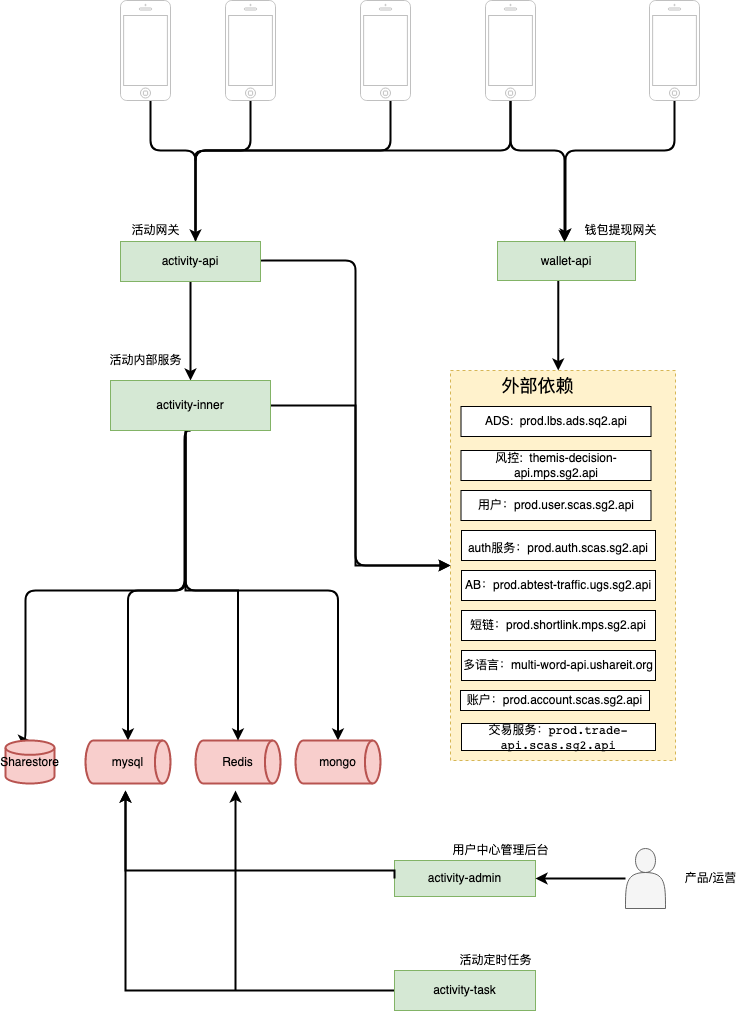

The diagram above was exported from draw.io. Its source (the exported page's mxGraphModel, read from the mxfile embedded in the PNG):
<mxGraphModel dx="946" dy="536" grid="1" gridSize="10" guides="1" tooltips="1" connect="1" arrows="1" fold="1" page="1" pageScale="1" pageWidth="1169" pageHeight="1654" math="0" shadow="0">
  <root>
    <mxCell id="0" />
    <mxCell id="1" parent="0" />
    <mxCell id="lm03BgGgIGKBbWSGF__P-44" value="" style="rounded=0;whiteSpace=wrap;html=1;dashed=1;align=right;horizontal=1;verticalAlign=middle;fontSize=25;fontStyle=0;fillColor=#fff2cc;strokeColor=#d6b656;" vertex="1" parent="1">
      <mxGeometry x="815" y="380" width="225" height="390" as="geometry" />
    </mxCell>
    <mxCell id="lm03BgGgIGKBbWSGF__P-45" style="edgeStyle=none;rounded=0;orthogonalLoop=1;jettySize=auto;html=1;exitX=0.5;exitY=1;exitDx=0;exitDy=0;entryX=0.5;entryY=0;entryDx=0;entryDy=0;strokeWidth=2;" edge="1" parent="1" source="lm03BgGgIGKBbWSGF__P-49" target="lm03BgGgIGKBbWSGF__P-66">
      <mxGeometry relative="1" as="geometry" />
    </mxCell>
    <mxCell id="lm03BgGgIGKBbWSGF__P-46" style="edgeStyle=orthogonalEdgeStyle;rounded=1;orthogonalLoop=1;jettySize=auto;html=1;exitX=1;exitY=0.5;exitDx=0;exitDy=0;fontSize=11;endArrow=block;endFill=1;strokeWidth=2;entryX=0;entryY=0.5;entryDx=0;entryDy=0;" edge="1" parent="1" source="lm03BgGgIGKBbWSGF__P-49" target="lm03BgGgIGKBbWSGF__P-44">
      <mxGeometry relative="1" as="geometry">
        <Array as="points">
          <mxPoint x="620" y="270" />
          <mxPoint x="720" y="270" />
          <mxPoint x="720" y="575" />
        </Array>
        <mxPoint x="810" y="470" as="targetPoint" />
      </mxGeometry>
    </mxCell>
    <mxCell id="lm03BgGgIGKBbWSGF__P-49" value="activity-api" style="rounded=0;whiteSpace=wrap;html=1;fillColor=#d5e8d4;strokeColor=#82b366;" vertex="1" parent="1">
      <mxGeometry x="485" y="251" width="140" height="40" as="geometry" />
    </mxCell>
    <mxCell id="lm03BgGgIGKBbWSGF__P-51" value="ADS:&amp;nbsp;&amp;nbsp;prod.lbs.ads.sq2.api" style="rounded=0;whiteSpace=wrap;html=1;" vertex="1" parent="1">
      <mxGeometry x="825.5" y="416" width="190" height="30" as="geometry" />
    </mxCell>
    <mxCell id="lm03BgGgIGKBbWSGF__P-52" value="风控:&amp;nbsp; themis-decision-api.mps.sg2.api" style="rounded=0;whiteSpace=wrap;html=1;" vertex="1" parent="1">
      <mxGeometry x="825.5" y="460" width="190" height="30" as="geometry" />
    </mxCell>
    <mxCell id="lm03BgGgIGKBbWSGF__P-54" value="&lt;div&gt;用户：prod.user.scas.sg2.api&lt;/div&gt;" style="rounded=0;whiteSpace=wrap;html=1;" vertex="1" parent="1">
      <mxGeometry x="825.5" y="500" width="190" height="30" as="geometry" />
    </mxCell>
    <mxCell id="lm03BgGgIGKBbWSGF__P-63" style="edgeStyle=orthogonalEdgeStyle;rounded=1;orthogonalLoop=1;jettySize=auto;html=1;endArrow=classic;endFill=1;strokeWidth=2;entryX=0.5;entryY=0;entryDx=0;entryDy=0;entryPerimeter=0;" edge="1" parent="1" source="lm03BgGgIGKBbWSGF__P-66" target="lm03BgGgIGKBbWSGF__P-128">
      <mxGeometry relative="1" as="geometry">
        <Array as="points">
          <mxPoint x="550" y="600" />
          <mxPoint x="390" y="600" />
          <mxPoint x="390" y="750" />
        </Array>
        <mxPoint x="475" y="730" as="targetPoint" />
      </mxGeometry>
    </mxCell>
    <mxCell id="lm03BgGgIGKBbWSGF__P-64" style="edgeStyle=orthogonalEdgeStyle;rounded=1;orthogonalLoop=1;jettySize=auto;html=1;exitX=0.5;exitY=1;exitDx=0;exitDy=0;endArrow=classic;endFill=1;strokeWidth=2;entryX=0.5;entryY=0;entryDx=0;entryDy=0;entryPerimeter=0;" edge="1" parent="1" source="lm03BgGgIGKBbWSGF__P-66" target="lm03BgGgIGKBbWSGF__P-129">
      <mxGeometry relative="1" as="geometry">
        <Array as="points">
          <mxPoint x="549" y="440" />
          <mxPoint x="549" y="600" />
          <mxPoint x="493" y="600" />
        </Array>
        <mxPoint x="549" y="730" as="targetPoint" />
      </mxGeometry>
    </mxCell>
    <mxCell id="lm03BgGgIGKBbWSGF__P-65" style="edgeStyle=orthogonalEdgeStyle;rounded=1;orthogonalLoop=1;jettySize=auto;html=1;exitX=0.5;exitY=1;exitDx=0;exitDy=0;endArrow=classic;endFill=1;strokeWidth=2;entryX=0.5;entryY=0;entryDx=0;entryDy=0;entryPerimeter=0;" edge="1" parent="1" source="lm03BgGgIGKBbWSGF__P-66" target="lm03BgGgIGKBbWSGF__P-145">
      <mxGeometry relative="1" as="geometry">
        <mxPoint x="760" y="730" as="targetPoint" />
        <Array as="points">
          <mxPoint x="550" y="440" />
          <mxPoint x="550" y="600" />
          <mxPoint x="703" y="600" />
        </Array>
      </mxGeometry>
    </mxCell>
    <mxCell id="lm03BgGgIGKBbWSGF__P-157" style="edgeStyle=orthogonalEdgeStyle;rounded=0;orthogonalLoop=1;jettySize=auto;html=1;fontSize=12;strokeWidth=2;" edge="1" parent="1" source="lm03BgGgIGKBbWSGF__P-66" target="lm03BgGgIGKBbWSGF__P-44">
      <mxGeometry relative="1" as="geometry">
        <Array as="points">
          <mxPoint x="720" y="415" />
          <mxPoint x="720" y="575" />
        </Array>
      </mxGeometry>
    </mxCell>
    <mxCell id="lm03BgGgIGKBbWSGF__P-66" value="activity-inner" style="rounded=0;whiteSpace=wrap;html=1;fillColor=#d5e8d4;strokeColor=#82b366;" vertex="1" parent="1">
      <mxGeometry x="475" y="390" width="160" height="50" as="geometry" />
    </mxCell>
    <mxCell id="lm03BgGgIGKBbWSGF__P-89" style="edgeStyle=orthogonalEdgeStyle;rounded=1;orthogonalLoop=1;jettySize=auto;html=1;exitX=0.5;exitY=1;exitDx=0;exitDy=0;strokeWidth=2;entryX=0.75;entryY=0;entryDx=0;entryDy=0;" edge="1" parent="1" source="lm03BgGgIGKBbWSGF__P-90" target="lm03BgGgIGKBbWSGF__P-144">
      <mxGeometry relative="1" as="geometry">
        <Array as="points">
          <mxPoint x="931" y="271" />
          <mxPoint x="923" y="271" />
        </Array>
        <mxPoint x="923" y="370" as="targetPoint" />
      </mxGeometry>
    </mxCell>
    <mxCell id="lm03BgGgIGKBbWSGF__P-90" value="wallet-api" style="rounded=0;whiteSpace=wrap;html=1;fillColor=#d5e8d4;strokeColor=#82b366;" vertex="1" parent="1">
      <mxGeometry x="862" y="251" width="138" height="39" as="geometry" />
    </mxCell>
    <mxCell id="lm03BgGgIGKBbWSGF__P-94" style="edgeStyle=orthogonalEdgeStyle;rounded=1;orthogonalLoop=1;jettySize=auto;html=1;endArrow=none;endFill=0;strokeWidth=2;" edge="1" parent="1" source="lm03BgGgIGKBbWSGF__P-95">
      <mxGeometry relative="1" as="geometry">
        <Array as="points">
          <mxPoint x="515" y="160" />
          <mxPoint x="560" y="160" />
          <mxPoint x="560" y="251" />
        </Array>
        <mxPoint x="560" y="250" as="targetPoint" />
      </mxGeometry>
    </mxCell>
    <mxCell id="lm03BgGgIGKBbWSGF__P-95" value="" style="html=1;verticalLabelPosition=bottom;labelBackgroundColor=#ffffff;verticalAlign=top;shadow=0;dashed=0;strokeWidth=1;shape=mxgraph.ios7.misc.iphone;strokeColor=#c0c0c0;" vertex="1" parent="1">
      <mxGeometry x="485" y="10" width="50" height="100" as="geometry" />
    </mxCell>
    <mxCell id="lm03BgGgIGKBbWSGF__P-96" style="edgeStyle=orthogonalEdgeStyle;rounded=1;orthogonalLoop=1;jettySize=auto;html=1;endArrow=none;endFill=0;strokeWidth=2;" edge="1" parent="1" source="lm03BgGgIGKBbWSGF__P-97">
      <mxGeometry relative="1" as="geometry">
        <Array as="points">
          <mxPoint x="615" y="160" />
          <mxPoint x="560" y="160" />
        </Array>
        <mxPoint x="560" y="240" as="targetPoint" />
      </mxGeometry>
    </mxCell>
    <mxCell id="lm03BgGgIGKBbWSGF__P-97" value="" style="html=1;verticalLabelPosition=bottom;labelBackgroundColor=#ffffff;verticalAlign=top;shadow=0;dashed=0;strokeWidth=1;shape=mxgraph.ios7.misc.iphone;strokeColor=#c0c0c0;" vertex="1" parent="1">
      <mxGeometry x="590" y="10" width="50" height="100" as="geometry" />
    </mxCell>
    <mxCell id="lm03BgGgIGKBbWSGF__P-98" style="edgeStyle=orthogonalEdgeStyle;rounded=1;orthogonalLoop=1;jettySize=auto;html=1;endArrow=none;endFill=0;strokeWidth=2;" edge="1" parent="1" source="lm03BgGgIGKBbWSGF__P-99">
      <mxGeometry relative="1" as="geometry">
        <mxPoint x="560" y="170" as="targetPoint" />
        <Array as="points">
          <mxPoint x="755" y="160" />
          <mxPoint x="560" y="160" />
        </Array>
      </mxGeometry>
    </mxCell>
    <mxCell id="lm03BgGgIGKBbWSGF__P-99" value="" style="html=1;verticalLabelPosition=bottom;labelBackgroundColor=#ffffff;verticalAlign=top;shadow=0;dashed=0;strokeWidth=1;shape=mxgraph.ios7.misc.iphone;strokeColor=#c0c0c0;" vertex="1" parent="1">
      <mxGeometry x="725" y="10" width="50" height="100" as="geometry" />
    </mxCell>
    <mxCell id="lm03BgGgIGKBbWSGF__P-100" style="edgeStyle=orthogonalEdgeStyle;rounded=1;orthogonalLoop=1;jettySize=auto;html=1;endArrow=classic;endFill=1;strokeWidth=2;" edge="1" parent="1" source="lm03BgGgIGKBbWSGF__P-102">
      <mxGeometry relative="1" as="geometry">
        <Array as="points">
          <mxPoint x="875" y="160" />
          <mxPoint x="560" y="160" />
          <mxPoint x="560" y="251" />
        </Array>
        <mxPoint x="560" y="251" as="targetPoint" />
      </mxGeometry>
    </mxCell>
    <mxCell id="lm03BgGgIGKBbWSGF__P-101" style="edgeStyle=orthogonalEdgeStyle;rounded=1;orthogonalLoop=1;jettySize=auto;html=1;entryX=0.5;entryY=0;entryDx=0;entryDy=0;endArrow=classic;endFill=1;strokeWidth=2;" edge="1" parent="1" source="lm03BgGgIGKBbWSGF__P-102">
      <mxGeometry relative="1" as="geometry">
        <Array as="points">
          <mxPoint x="875" y="160" />
          <mxPoint x="929" y="160" />
        </Array>
        <mxPoint x="929" y="251.63" as="targetPoint" />
      </mxGeometry>
    </mxCell>
    <mxCell id="lm03BgGgIGKBbWSGF__P-102" value="" style="html=1;verticalLabelPosition=bottom;labelBackgroundColor=#ffffff;verticalAlign=top;shadow=0;dashed=0;strokeWidth=1;shape=mxgraph.ios7.misc.iphone;strokeColor=#c0c0c0;" vertex="1" parent="1">
      <mxGeometry x="850" y="10" width="50" height="100" as="geometry" />
    </mxCell>
    <mxCell id="lm03BgGgIGKBbWSGF__P-110" value="活动网关" style="text;html=1;align=center;verticalAlign=middle;resizable=0;points=[];autosize=1;strokeColor=none;fillColor=none;" vertex="1" parent="1">
      <mxGeometry x="490" y="230" width="60" height="20" as="geometry" />
    </mxCell>
    <mxCell id="lm03BgGgIGKBbWSGF__P-111" value="活动内部服务" style="text;html=1;align=center;verticalAlign=middle;resizable=0;points=[];autosize=1;strokeColor=none;fillColor=none;" vertex="1" parent="1">
      <mxGeometry x="465" y="360" width="90" height="20" as="geometry" />
    </mxCell>
    <mxCell id="lm03BgGgIGKBbWSGF__P-114" style="edgeStyle=orthogonalEdgeStyle;rounded=1;orthogonalLoop=1;jettySize=auto;html=1;endArrow=classic;endFill=1;strokeWidth=2;" edge="1" parent="1" source="lm03BgGgIGKBbWSGF__P-115">
      <mxGeometry relative="1" as="geometry">
        <mxPoint x="930" y="250" as="targetPoint" />
        <Array as="points">
          <mxPoint x="1039" y="160" />
          <mxPoint x="930" y="160" />
        </Array>
      </mxGeometry>
    </mxCell>
    <mxCell id="lm03BgGgIGKBbWSGF__P-115" value="" style="html=1;verticalLabelPosition=bottom;labelBackgroundColor=#ffffff;verticalAlign=top;shadow=0;dashed=0;strokeWidth=1;shape=mxgraph.ios7.misc.iphone;strokeColor=#c0c0c0;" vertex="1" parent="1">
      <mxGeometry x="1014" y="10" width="50" height="100" as="geometry" />
    </mxCell>
    <mxCell id="lm03BgGgIGKBbWSGF__P-116" value="钱包提现网关" style="text;html=1;align=center;verticalAlign=middle;resizable=0;points=[];autosize=1;strokeColor=none;fillColor=none;" vertex="1" parent="1">
      <mxGeometry x="940" y="230" width="90" height="20" as="geometry" />
    </mxCell>
    <mxCell id="lm03BgGgIGKBbWSGF__P-128" value="Sharestore" style="strokeWidth=2;html=1;shape=mxgraph.flowchart.database;whiteSpace=wrap;fillColor=#f8cecc;strokeColor=#b85450;" vertex="1" parent="1">
      <mxGeometry x="370" y="750" width="49" height="43" as="geometry" />
    </mxCell>
    <mxCell id="lm03BgGgIGKBbWSGF__P-129" value="mysql" style="strokeWidth=2;html=1;shape=mxgraph.flowchart.direct_data;whiteSpace=wrap;fillColor=#f8cecc;strokeColor=#b85450;" vertex="1" parent="1">
      <mxGeometry x="450" y="750" width="85" height="43" as="geometry" />
    </mxCell>
    <mxCell id="lm03BgGgIGKBbWSGF__P-130" value="Redis" style="strokeWidth=2;html=1;shape=mxgraph.flowchart.direct_data;whiteSpace=wrap;fillColor=#f8cecc;strokeColor=#b85450;" vertex="1" parent="1">
      <mxGeometry x="560" y="750" width="85" height="43" as="geometry" />
    </mxCell>
    <mxCell id="lm03BgGgIGKBbWSGF__P-132" value="activity-admin" style="rounded=0;whiteSpace=wrap;html=1;fillColor=#d5e8d4;strokeColor=#82b366;" vertex="1" parent="1">
      <mxGeometry x="759" y="870" width="141" height="36" as="geometry" />
    </mxCell>
    <mxCell id="lm03BgGgIGKBbWSGF__P-133" style="edgeStyle=orthogonalEdgeStyle;rounded=1;orthogonalLoop=1;jettySize=auto;html=1;entryX=1;entryY=0.5;entryDx=0;entryDy=0;endArrow=classic;endFill=1;strokeWidth=2;" edge="1" parent="1" source="lm03BgGgIGKBbWSGF__P-134" target="lm03BgGgIGKBbWSGF__P-132">
      <mxGeometry relative="1" as="geometry" />
    </mxCell>
    <mxCell id="lm03BgGgIGKBbWSGF__P-134" value="" style="shape=actor;whiteSpace=wrap;html=1;fillColor=#f5f5f5;strokeColor=#666666;fontColor=#333333;" vertex="1" parent="1">
      <mxGeometry x="990" y="858" width="40" height="60" as="geometry" />
    </mxCell>
    <mxCell id="lm03BgGgIGKBbWSGF__P-138" value="用户中心管理后台" style="text;html=1;align=center;verticalAlign=middle;resizable=0;points=[];autosize=1;strokeColor=none;fillColor=none;" vertex="1" parent="1">
      <mxGeometry x="810" y="850" width="110" height="20" as="geometry" />
    </mxCell>
    <mxCell id="lm03BgGgIGKBbWSGF__P-139" value="产品/运营" style="text;html=1;align=center;verticalAlign=middle;resizable=0;points=[];autosize=1;strokeColor=none;fillColor=none;" vertex="1" parent="1">
      <mxGeometry x="1040" y="878" width="70" height="20" as="geometry" />
    </mxCell>
    <mxCell id="lm03BgGgIGKBbWSGF__P-144" value="&lt;font style=&quot;font-size: 18px;&quot;&gt;外部依赖&lt;/font&gt;" style="text;html=1;strokeColor=none;fillColor=none;align=center;verticalAlign=middle;whiteSpace=wrap;rounded=0;" vertex="1" parent="1">
      <mxGeometry x="862" y="380" width="81" height="30" as="geometry" />
    </mxCell>
    <mxCell id="lm03BgGgIGKBbWSGF__P-145" value="mongo" style="strokeWidth=2;html=1;shape=mxgraph.flowchart.direct_data;whiteSpace=wrap;fillColor=#f8cecc;strokeColor=#b85450;" vertex="1" parent="1">
      <mxGeometry x="660" y="750" width="85" height="43" as="geometry" />
    </mxCell>
    <mxCell id="lm03BgGgIGKBbWSGF__P-146" value="" style="endArrow=classic;html=1;rounded=0;fontSize=18;edgeStyle=orthogonalEdgeStyle;strokeWidth=2;entryX=0.5;entryY=0;entryDx=0;entryDy=0;entryPerimeter=0;" edge="1" parent="1" target="lm03BgGgIGKBbWSGF__P-130">
      <mxGeometry width="50" height="50" relative="1" as="geometry">
        <mxPoint x="550" y="446" as="sourcePoint" />
        <mxPoint x="640" y="730" as="targetPoint" />
        <Array as="points">
          <mxPoint x="550" y="600" />
          <mxPoint x="603" y="600" />
        </Array>
      </mxGeometry>
    </mxCell>
    <mxCell id="lm03BgGgIGKBbWSGF__P-150" value="" style="endArrow=classic;html=1;rounded=0;fontSize=18;strokeWidth=2;edgeStyle=orthogonalEdgeStyle;exitX=0;exitY=0.5;exitDx=0;exitDy=0;" edge="1" parent="1" source="lm03BgGgIGKBbWSGF__P-132">
      <mxGeometry width="50" height="50" relative="1" as="geometry">
        <mxPoint x="700" y="910" as="sourcePoint" />
        <mxPoint x="490" y="800" as="targetPoint" />
        <Array as="points">
          <mxPoint x="759" y="880" />
          <mxPoint x="490" y="880" />
        </Array>
      </mxGeometry>
    </mxCell>
    <mxCell id="lm03BgGgIGKBbWSGF__P-151" value="&lt;font style=&quot;font-size: 12px;&quot;&gt;auth服务：prod.auth.scas.sg2.api&lt;/font&gt;" style="rounded=0;whiteSpace=wrap;html=1;fontSize=18;" vertex="1" parent="1">
      <mxGeometry x="826" y="540" width="194" height="30" as="geometry" />
    </mxCell>
    <mxCell id="lm03BgGgIGKBbWSGF__P-152" value="AB：prod.abtest-traffic.ugs.sg2.api" style="rounded=0;whiteSpace=wrap;html=1;fontSize=12;align=center;" vertex="1" parent="1">
      <mxGeometry x="826" y="580" width="194" height="30" as="geometry" />
    </mxCell>
    <mxCell id="lm03BgGgIGKBbWSGF__P-153" value="短链：prod.shortlink.mps.sg2.api" style="rounded=0;whiteSpace=wrap;html=1;fontSize=12;" vertex="1" parent="1">
      <mxGeometry x="826" y="620" width="194" height="30" as="geometry" />
    </mxCell>
    <mxCell id="lm03BgGgIGKBbWSGF__P-154" value="多语言：multi-word-api.ushareit.org" style="rounded=0;whiteSpace=wrap;html=1;fontSize=12;" vertex="1" parent="1">
      <mxGeometry x="826" y="660" width="194" height="30" as="geometry" />
    </mxCell>
    <mxCell id="lm03BgGgIGKBbWSGF__P-155" value="账户：prod.account.scas.sg2.api" style="rounded=0;whiteSpace=wrap;html=1;fontSize=12;" vertex="1" parent="1">
      <mxGeometry x="825" y="700" width="189" height="20" as="geometry" />
    </mxCell>
    <mxCell id="lm03BgGgIGKBbWSGF__P-156" value="&lt;code&gt;交易服务：prod.trade-api.scas.sg2.api&lt;/code&gt;" style="rounded=0;whiteSpace=wrap;html=1;fontSize=12;" vertex="1" parent="1">
      <mxGeometry x="826" y="733" width="194" height="27" as="geometry" />
    </mxCell>
    <mxCell id="lm03BgGgIGKBbWSGF__P-160" style="edgeStyle=orthogonalEdgeStyle;rounded=0;orthogonalLoop=1;jettySize=auto;html=1;exitX=0;exitY=0.5;exitDx=0;exitDy=0;fontSize=12;strokeWidth=2;" edge="1" parent="1" source="lm03BgGgIGKBbWSGF__P-158">
      <mxGeometry relative="1" as="geometry">
        <mxPoint x="490" y="800" as="targetPoint" />
      </mxGeometry>
    </mxCell>
    <mxCell id="lm03BgGgIGKBbWSGF__P-158" value="activity-task" style="rounded=0;whiteSpace=wrap;html=1;fontSize=12;fillColor=#d5e8d4;strokeColor=#82b366;" vertex="1" parent="1">
      <mxGeometry x="759" y="980" width="141" height="40" as="geometry" />
    </mxCell>
    <mxCell id="lm03BgGgIGKBbWSGF__P-159" value="活动定时任务" style="text;html=1;align=center;verticalAlign=middle;resizable=0;points=[];autosize=1;strokeColor=none;fillColor=none;fontSize=12;" vertex="1" parent="1">
      <mxGeometry x="815" y="960" width="90" height="20" as="geometry" />
    </mxCell>
    <mxCell id="lm03BgGgIGKBbWSGF__P-161" value="" style="endArrow=classic;html=1;rounded=0;fontSize=12;strokeWidth=2;" edge="1" parent="1">
      <mxGeometry width="50" height="50" relative="1" as="geometry">
        <mxPoint x="600" y="1000" as="sourcePoint" />
        <mxPoint x="600" y="800" as="targetPoint" />
      </mxGeometry>
    </mxCell>
  </root>
</mxGraphModel>